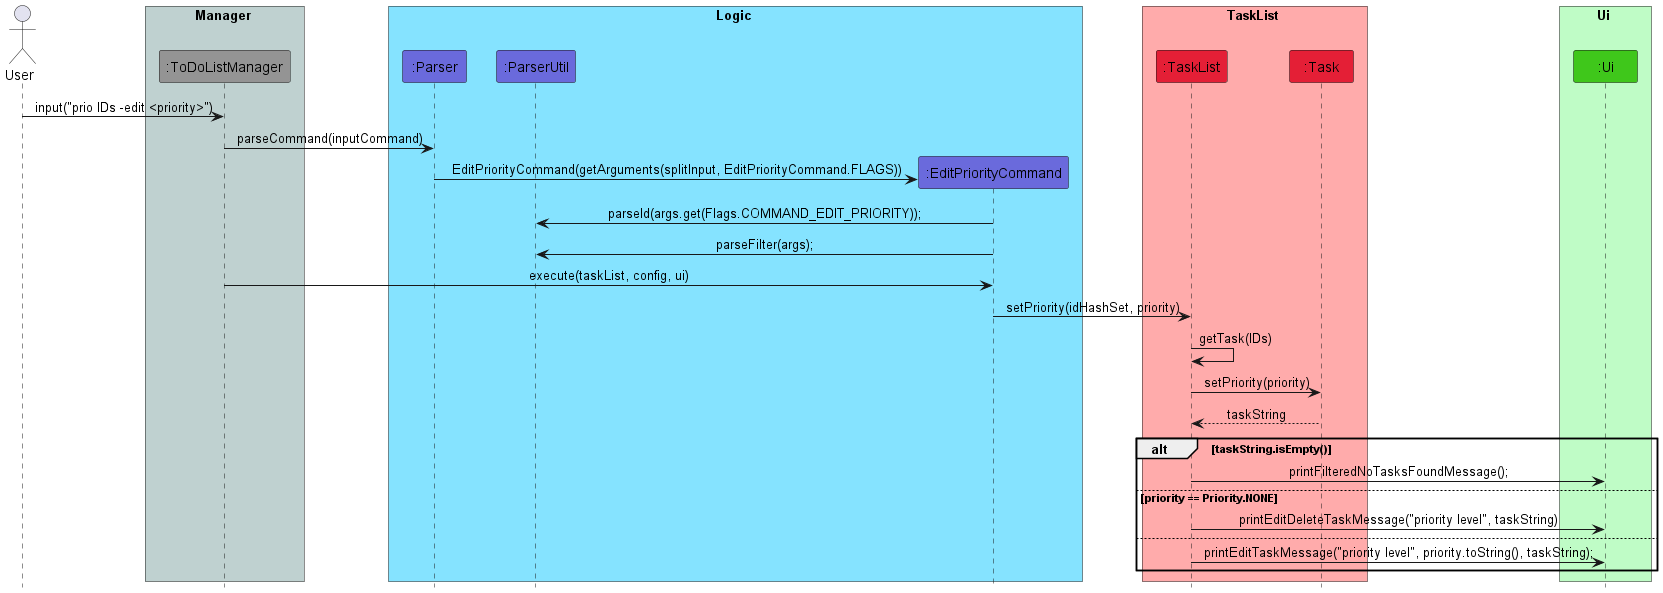

The diagram above was rendered by PlantUML. Its source (embedded in the PNG):
@startuml
!include Style.puml

actor User

box Manager COLOR_MAIN_LIGHT
participant ":ToDoListManager" as ToDoListManager COLOR_MAIN
end box

box Logic COLOR_LOGIC_LIGHT
participant ":Parser" as Parser COLOR_LOGIC
participant ":ParserUtil" as ParserUtil COLOR_LOGIC
participant ":EditPriorityCommand" as EditPriorityCommand COLOR_LOGIC
end box

box TaskList COLOR_TASK_LIST_LIGHT
participant ":TaskList" as TaskList COLOR_TASK_LIST
participant ":Task" as Task COLOR_TASK_LIST
end box

box Ui COLOR_UI_LIGHT
participant ":Ui" as Ui COLOR_UI
end box

User -> ToDoListManager: input("prio IDs -edit <priority>")
ToDoListManager -> Parser: parseCommand(inputCommand)
create EditPriorityCommand
Parser -> EditPriorityCommand: EditPriorityCommand(getArguments(splitInput, EditPriorityCommand.FLAGS))
EditPriorityCommand -> ParserUtil : parseId(args.get(Flags.COMMAND_EDIT_PRIORITY));
EditPriorityCommand -> ParserUtil : parseFilter(args);
ToDoListManager -> EditPriorityCommand: execute(taskList, config, ui)
EditPriorityCommand -> TaskList: setPriority(idHashSet, priority)
TaskList -> TaskList: getTask(IDs)
TaskList -> Task: setPriority(priority)
Task --> TaskList: taskString

alt taskString.isEmpty()
TaskList -> Ui: printFilteredNoTasksFoundMessage();
else priority == Priority.NONE
TaskList -> Ui: printEditDeleteTaskMessage("priority level", taskString)
else
TaskList -> Ui: printEditTaskMessage("priority level", priority.toString(), taskString);
end

@enduml